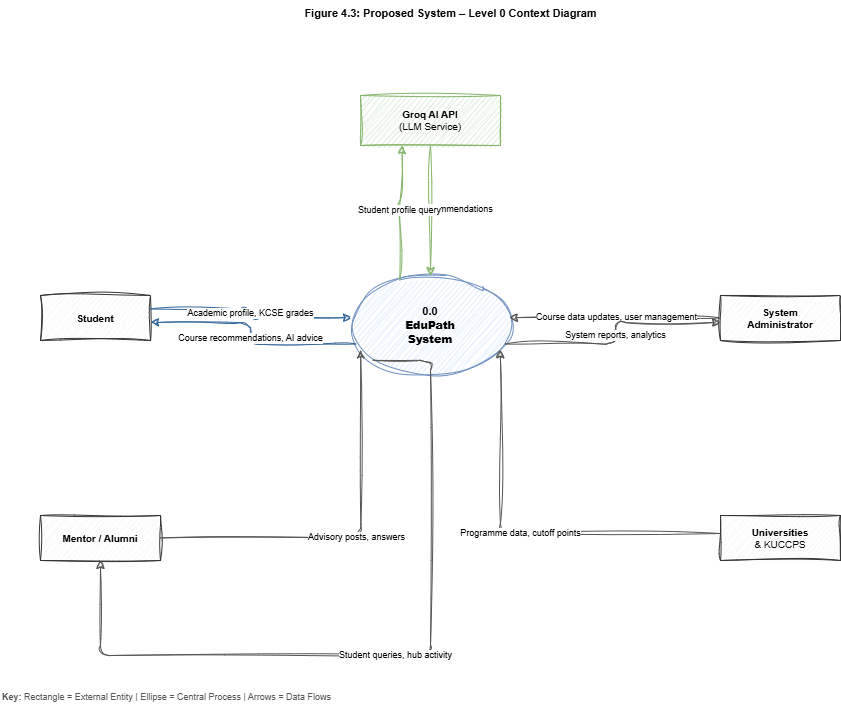

The diagram above was exported from draw.io. Its source (the exported page's mxGraphModel, read from the mxfile embedded in the PNG):
<mxGraphModel dx="1392" dy="1460" grid="1" gridSize="23" guides="1" tooltips="1" connect="1" arrows="1" fold="1" page="1" pageScale="1" pageWidth="1000" pageHeight="750" background="none" math="0" shadow="0">
  <root>
    <mxCell id="0" />
    <mxCell id="1" parent="0" />
    <mxCell id="ttl" value="Figure 4.3: Proposed System – Level 0 Context Diagram" style="text;html=1;align=center;fontStyle=1;fontSize=11;fontFamily=Arial;strokeColor=none;fillColor=none;sketch=1;curveFitting=1;jiggle=2;" parent="1" vertex="1">
      <mxGeometry x="180" y="15" width="620" height="28" as="geometry" />
    </mxCell>
    <mxCell id="sys" value="0.0&lt;br&gt;&lt;b&gt;EduPath&lt;br&gt;System&lt;/b&gt;" style="ellipse;whiteSpace=wrap;html=1;fillColor=#dae8fc;strokeColor=#6c8ebf;fontFamily=Arial;fontSize=11;align=center;fontStyle=1;sketch=1;curveFitting=1;jiggle=2;" parent="1" vertex="1">
      <mxGeometry x="390" y="290" width="160" height="100" as="geometry" />
    </mxCell>
    <mxCell id="student" value="&lt;b&gt;Student&lt;/b&gt;" style="whiteSpace=wrap;html=1;fillColor=#f5f5f5;strokeColor=#333333;fontFamily=Arial;fontSize=10;align=center;sketch=1;curveFitting=1;jiggle=2;" parent="1" vertex="1">
      <mxGeometry x="80" y="310" width="110" height="45" as="geometry" />
    </mxCell>
    <mxCell id="mentor" value="&lt;b&gt;Mentor / Alumni&lt;/b&gt;" style="whiteSpace=wrap;html=1;fillColor=#f5f5f5;strokeColor=#333333;fontFamily=Arial;fontSize=10;align=center;sketch=1;curveFitting=1;jiggle=2;" parent="1" vertex="1">
      <mxGeometry x="80" y="530" width="120" height="45" as="geometry" />
    </mxCell>
    <mxCell id="admin" value="&lt;b&gt;System&lt;br&gt;Administrator&lt;/b&gt;" style="whiteSpace=wrap;html=1;fillColor=#f5f5f5;strokeColor=#333333;fontFamily=Arial;fontSize=10;align=center;sketch=1;curveFitting=1;jiggle=2;" parent="1" vertex="1">
      <mxGeometry x="760" y="310" width="120" height="45" as="geometry" />
    </mxCell>
    <mxCell id="univ" value="&lt;b&gt;Universities&lt;/b&gt;&lt;br&gt;&amp;amp; KUCCPS" style="whiteSpace=wrap;html=1;fillColor=#f5f5f5;strokeColor=#333333;fontFamily=Arial;fontSize=10;align=center;sketch=1;curveFitting=1;jiggle=2;" parent="1" vertex="1">
      <mxGeometry x="760" y="530" width="120" height="45" as="geometry" />
    </mxCell>
    <mxCell id="groq" value="&lt;b&gt;Groq AI API&lt;/b&gt;&lt;br&gt;(LLM Service)" style="whiteSpace=wrap;html=1;fillColor=#d5e8d4;strokeColor=#82b366;fontFamily=Arial;fontSize=10;align=center;sketch=1;curveFitting=1;jiggle=2;" parent="1" vertex="1">
      <mxGeometry x="400" y="110" width="140" height="50" as="geometry" />
    </mxCell>
    <mxCell id="f1" value="Academic profile, KCSE grades" style="edgeStyle=orthogonalEdgeStyle;html=1;exitX=1;exitY=0.3;entryX=0;entryY=0.4;fontFamily=Arial;fontSize=9;strokeColor=#336699;sketch=1;curveFitting=1;jiggle=2;" parent="1" source="student" target="sys" edge="1">
      <mxGeometry relative="1" as="geometry" />
    </mxCell>
    <mxCell id="f2" value="Course recommendations, AI advice" style="edgeStyle=orthogonalEdgeStyle;html=1;exitX=0;exitY=0.7;entryX=1;entryY=0.6;fontFamily=Arial;fontSize=9;strokeColor=#336699;sketch=1;curveFitting=1;jiggle=2;" parent="1" source="sys" target="student" edge="1">
      <mxGeometry relative="1" as="geometry" />
    </mxCell>
    <mxCell id="f3" value="Advisory posts, answers" style="edgeStyle=orthogonalEdgeStyle;html=1;exitX=1;exitY=0.5;entryX=0;entryY=0.8;fontFamily=Arial;fontSize=9;strokeColor=#555555;sketch=1;curveFitting=1;jiggle=2;" parent="1" source="mentor" target="sys" edge="1">
      <mxGeometry relative="1" as="geometry" />
    </mxCell>
    <mxCell id="f4" value="Student queries, hub activity" style="edgeStyle=orthogonalEdgeStyle;html=1;exitX=0;exitY=1;entryX=0.5;entryY=1;fontFamily=Arial;fontSize=9;strokeColor=#555555;sketch=1;curveFitting=1;jiggle=2;" parent="1" source="sys" target="mentor" edge="1">
      <mxGeometry relative="1" as="geometry">
        <Array as="points">
          <mxPoint x="470" y="670" />
          <mxPoint x="140" y="670" />
        </Array>
      </mxGeometry>
    </mxCell>
    <mxCell id="f5" value="Course data updates, user management" style="edgeStyle=orthogonalEdgeStyle;html=1;exitX=0;exitY=0.5;entryX=1;entryY=0.4;fontFamily=Arial;fontSize=9;strokeColor=#555555;sketch=1;curveFitting=1;jiggle=2;" parent="1" source="admin" target="sys" edge="1">
      <mxGeometry relative="1" as="geometry" />
    </mxCell>
    <mxCell id="f6" value="System reports, analytics" style="edgeStyle=orthogonalEdgeStyle;html=1;exitX=1;exitY=0.7;entryX=0;entryY=0.6;fontFamily=Arial;fontSize=9;strokeColor=#555555;sketch=1;curveFitting=1;jiggle=2;" parent="1" source="sys" target="admin" edge="1">
      <mxGeometry relative="1" as="geometry" />
    </mxCell>
    <mxCell id="f7" value="Programme data, cutoff points" style="edgeStyle=orthogonalEdgeStyle;html=1;exitX=0;exitY=0.4;entryX=1;entryY=0.8;fontFamily=Arial;fontSize=9;strokeColor=#555555;sketch=1;curveFitting=1;jiggle=2;" parent="1" source="univ" target="sys" edge="1">
      <mxGeometry relative="1" as="geometry" />
    </mxCell>
    <mxCell id="f8" value="AI inference, recommendations" style="edgeStyle=orthogonalEdgeStyle;html=1;exitX=0.5;exitY=1;entryX=0.5;entryY=0;fontFamily=Arial;fontSize=9;strokeColor=#82b366;sketch=1;curveFitting=1;jiggle=2;" parent="1" source="groq" target="sys" edge="1">
      <mxGeometry relative="1" as="geometry" />
    </mxCell>
    <mxCell id="f9" value="Student profile query" style="edgeStyle=orthogonalEdgeStyle;html=1;exitX=0.3;exitY=0;entryX=0.3;entryY=1;fontFamily=Arial;fontSize=9;strokeColor=#82b366;sketch=1;curveFitting=1;jiggle=2;" parent="1" source="sys" target="groq" edge="1">
      <mxGeometry relative="1" as="geometry" />
    </mxCell>
    <mxCell id="leg" value="&lt;b&gt;Key:&lt;/b&gt;  Rectangle = External Entity   |   Ellipse = Central Process   |   Arrows = Data Flows" style="text;html=1;align=left;fontSize=9;fontFamily=Arial;strokeColor=none;fillColor=none;fontColor=#555555;sketch=1;curveFitting=1;jiggle=2;" parent="1" vertex="1">
      <mxGeometry x="40" y="700" width="700" height="25" as="geometry" />
    </mxCell>
  </root>
</mxGraphModel>